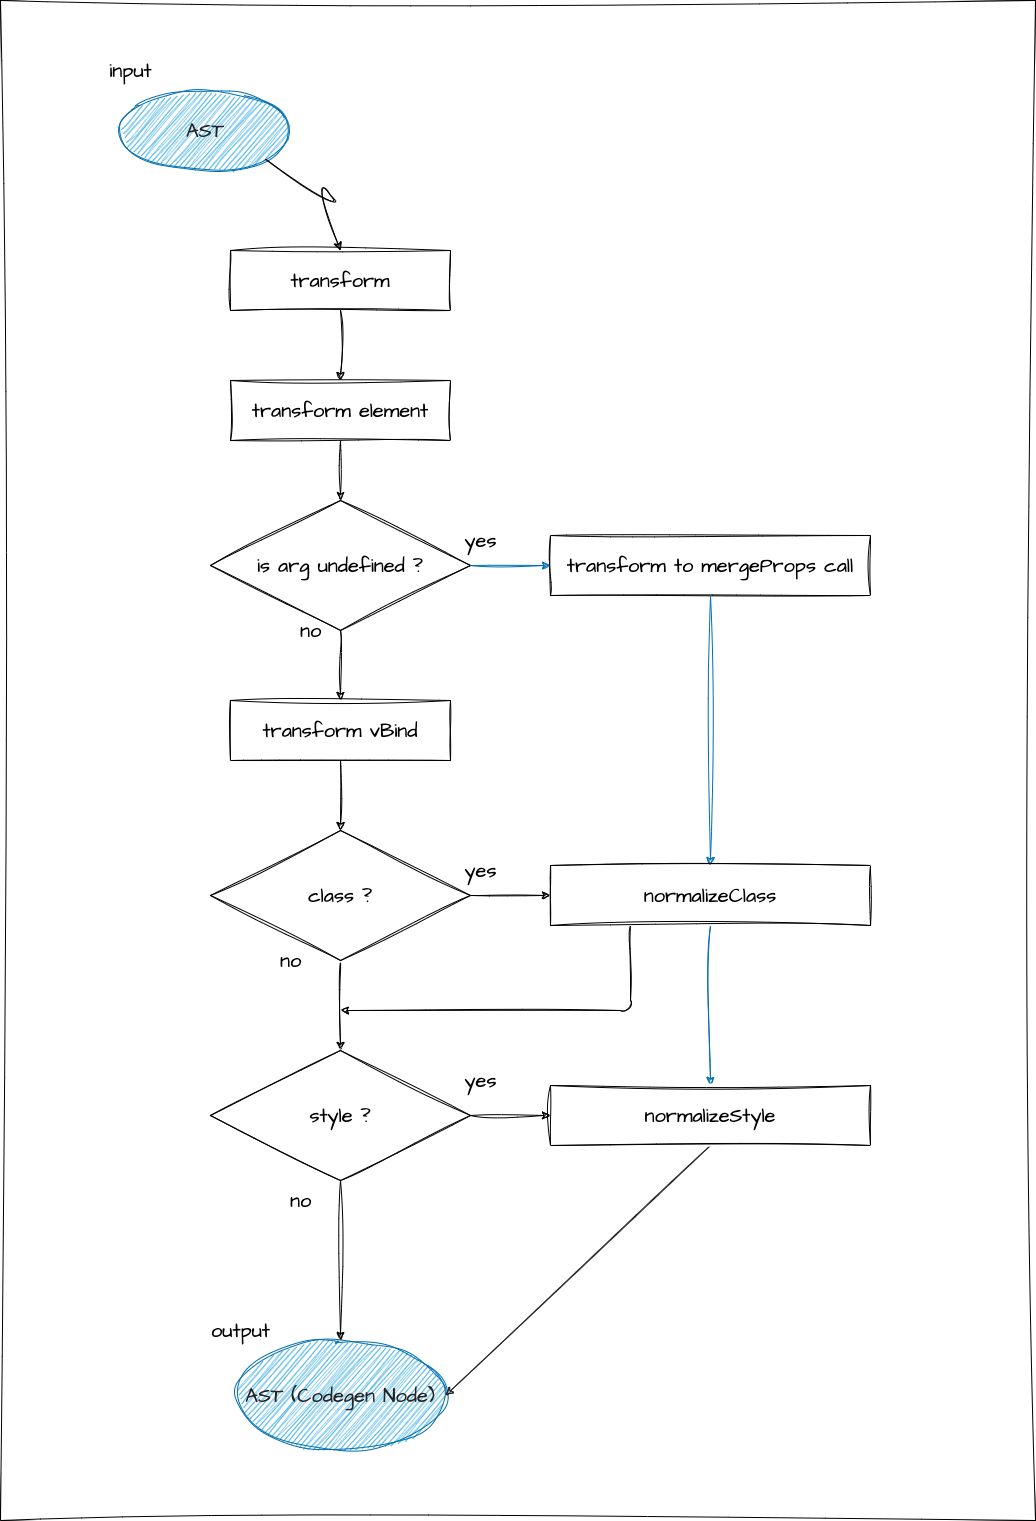

The diagram above was exported from draw.io. Its source (the exported page's mxGraphModel, read from the mxfile embedded in the PNG):
<mxGraphModel dx="5899" dy="2208" grid="1" gridSize="10" guides="1" tooltips="1" connect="1" arrows="1" fold="1" page="1" pageScale="1" pageWidth="827" pageHeight="1169" background="#ffffff" math="0" shadow="0">
  <root>
    <mxCell id="0" />
    <mxCell id="1" parent="0" />
    <mxCell id="2" value="transform" style="rounded=0;whiteSpace=wrap;html=1;sketch=1;hachureGap=4;jiggle=2;curveFitting=1;fontFamily=Architects Daughter;fontSource=https%3A%2F%2Ffonts.googleapis.com%2Fcss%3Ffamily%3DArchitects%2BDaughter;fontSize=20;" parent="1" vertex="1">
      <mxGeometry x="-315" y="600" width="220" height="60" as="geometry" />
    </mxCell>
    <mxCell id="3" value="transform element" style="rounded=0;whiteSpace=wrap;html=1;sketch=1;hachureGap=4;jiggle=2;curveFitting=1;fontFamily=Architects Daughter;fontSource=https%3A%2F%2Ffonts.googleapis.com%2Fcss%3Ffamily%3DArchitects%2BDaughter;fontSize=20;" parent="1" vertex="1">
      <mxGeometry x="-315" y="730" width="220" height="60" as="geometry" />
    </mxCell>
    <mxCell id="4" value="transform vBind" style="rounded=0;whiteSpace=wrap;html=1;sketch=1;hachureGap=4;jiggle=2;curveFitting=1;fontFamily=Architects Daughter;fontSource=https%3A%2F%2Ffonts.googleapis.com%2Fcss%3Ffamily%3DArchitects%2BDaughter;fontSize=20;" parent="1" vertex="1">
      <mxGeometry x="-315" y="1050" width="220" height="60" as="geometry" />
    </mxCell>
    <mxCell id="5" value="transform to mergeProps call" style="rounded=0;whiteSpace=wrap;html=1;sketch=1;hachureGap=4;jiggle=2;curveFitting=1;fontFamily=Architects Daughter;fontSource=https%3A%2F%2Ffonts.googleapis.com%2Fcss%3Ffamily%3DArchitects%2BDaughter;fontSize=20;" parent="1" vertex="1">
      <mxGeometry x="5" y="885" width="320" height="60" as="geometry" />
    </mxCell>
    <mxCell id="6" value="&lt;font color=&quot;#252525&quot;&gt;AST (Codegen Node)&lt;/font&gt;" style="ellipse;whiteSpace=wrap;html=1;sketch=1;hachureGap=4;jiggle=2;curveFitting=1;fontFamily=Architects Daughter;fontSource=https%3A%2F%2Ffonts.googleapis.com%2Fcss%3Ffamily%3DArchitects%2BDaughter;fontSize=20;fillColor=#1ba1e2;fontColor=#ffffff;strokeColor=#006EAF;" parent="1" vertex="1">
      <mxGeometry x="-310" y="1690" width="210" height="110" as="geometry" />
    </mxCell>
    <mxCell id="7" value="&lt;font color=&quot;#252525&quot;&gt;AST&lt;/font&gt;" style="ellipse;whiteSpace=wrap;html=1;sketch=1;hachureGap=4;jiggle=2;curveFitting=1;fontFamily=Architects Daughter;fontSource=https%3A%2F%2Ffonts.googleapis.com%2Fcss%3Ffamily%3DArchitects%2BDaughter;fontSize=20;fillColor=#1ba1e2;fontColor=#ffffff;strokeColor=#006EAF;" parent="1" vertex="1">
      <mxGeometry x="-425" y="440" width="170" height="80" as="geometry" />
    </mxCell>
    <mxCell id="8" value="" style="curved=1;endArrow=classic;html=1;sketch=1;hachureGap=4;jiggle=2;curveFitting=1;fontFamily=Architects Daughter;fontSource=https%3A%2F%2Ffonts.googleapis.com%2Fcss%3Ffamily%3DArchitects%2BDaughter;fontSize=16;exitX=1;exitY=1;exitDx=0;exitDy=0;entryX=0.5;entryY=0;entryDx=0;entryDy=0;" parent="1" source="7" target="2" edge="1">
      <mxGeometry width="50" height="50" relative="1" as="geometry">
        <mxPoint x="-55" y="680" as="sourcePoint" />
        <mxPoint x="-5" y="630" as="targetPoint" />
        <Array as="points">
          <mxPoint x="-195" y="570" />
          <mxPoint x="-235" y="520" />
        </Array>
      </mxGeometry>
    </mxCell>
    <mxCell id="9" value="" style="endArrow=classic;html=1;sketch=1;hachureGap=4;jiggle=2;curveFitting=1;fontFamily=Architects Daughter;fontSource=https%3A%2F%2Ffonts.googleapis.com%2Fcss%3Ffamily%3DArchitects%2BDaughter;fontSize=16;exitX=0.5;exitY=1;exitDx=0;exitDy=0;entryX=0.5;entryY=0;entryDx=0;entryDy=0;" parent="1" source="2" target="3" edge="1">
      <mxGeometry width="50" height="50" relative="1" as="geometry">
        <mxPoint x="-25" y="710" as="sourcePoint" />
        <mxPoint x="25" y="660" as="targetPoint" />
      </mxGeometry>
    </mxCell>
    <mxCell id="10" value="is arg undefined ?" style="rhombus;whiteSpace=wrap;html=1;sketch=1;hachureGap=4;jiggle=2;curveFitting=1;fontFamily=Architects Daughter;fontSource=https%3A%2F%2Ffonts.googleapis.com%2Fcss%3Ffamily%3DArchitects%2BDaughter;fontSize=20;" parent="1" vertex="1">
      <mxGeometry x="-335" y="850" width="260" height="130" as="geometry" />
    </mxCell>
    <mxCell id="11" value="" style="endArrow=classic;html=1;sketch=1;hachureGap=4;jiggle=2;curveFitting=1;fontFamily=Architects Daughter;fontSource=https%3A%2F%2Ffonts.googleapis.com%2Fcss%3Ffamily%3DArchitects%2BDaughter;fontSize=16;exitX=0.5;exitY=1;exitDx=0;exitDy=0;entryX=0.5;entryY=0;entryDx=0;entryDy=0;" parent="1" source="3" target="10" edge="1">
      <mxGeometry width="50" height="50" relative="1" as="geometry">
        <mxPoint x="-25" y="840" as="sourcePoint" />
        <mxPoint x="25" y="790" as="targetPoint" />
      </mxGeometry>
    </mxCell>
    <mxCell id="12" value="" style="endArrow=classic;html=1;sketch=1;hachureGap=4;jiggle=2;curveFitting=1;fontFamily=Architects Daughter;fontSource=https%3A%2F%2Ffonts.googleapis.com%2Fcss%3Ffamily%3DArchitects%2BDaughter;fontSize=16;exitX=1;exitY=0.5;exitDx=0;exitDy=0;entryX=0;entryY=0.5;entryDx=0;entryDy=0;fillColor=#1ba1e2;strokeColor=#006EAF;" parent="1" source="10" target="5" edge="1">
      <mxGeometry width="50" height="50" relative="1" as="geometry">
        <mxPoint x="-25" y="890" as="sourcePoint" />
        <mxPoint x="25" y="840" as="targetPoint" />
      </mxGeometry>
    </mxCell>
    <mxCell id="13" value="" style="endArrow=classic;html=1;sketch=1;hachureGap=4;jiggle=2;curveFitting=1;fontFamily=Architects Daughter;fontSource=https%3A%2F%2Ffonts.googleapis.com%2Fcss%3Ffamily%3DArchitects%2BDaughter;fontSize=16;exitX=0.5;exitY=1;exitDx=0;exitDy=0;" parent="1" source="10" target="4" edge="1">
      <mxGeometry width="50" height="50" relative="1" as="geometry">
        <mxPoint x="-65" y="925" as="sourcePoint" />
        <mxPoint x="15" y="925" as="targetPoint" />
      </mxGeometry>
    </mxCell>
    <mxCell id="14" value="" style="endArrow=classic;html=1;sketch=1;hachureGap=4;jiggle=2;curveFitting=1;fontFamily=Architects Daughter;fontSource=https%3A%2F%2Ffonts.googleapis.com%2Fcss%3Ffamily%3DArchitects%2BDaughter;fontSize=16;exitX=0.5;exitY=1;exitDx=0;exitDy=0;entryX=0.5;entryY=0;entryDx=0;entryDy=0;" parent="1" source="4" target="20" edge="1">
      <mxGeometry width="50" height="50" relative="1" as="geometry">
        <mxPoint x="35" y="980" as="sourcePoint" />
        <mxPoint x="85" y="930" as="targetPoint" />
      </mxGeometry>
    </mxCell>
    <mxCell id="15" value="" style="endArrow=classic;html=1;sketch=1;hachureGap=4;jiggle=2;curveFitting=1;fontFamily=Architects Daughter;fontSource=https%3A%2F%2Ffonts.googleapis.com%2Fcss%3Ffamily%3DArchitects%2BDaughter;fontSize=16;exitX=0.5;exitY=1;exitDx=0;exitDy=0;fillColor=#1ba1e2;strokeColor=#006EAF;" parent="1" source="5" target="23" edge="1">
      <mxGeometry width="50" height="50" relative="1" as="geometry">
        <mxPoint x="-195" y="1120" as="sourcePoint" />
        <mxPoint x="-195" y="1230" as="targetPoint" />
      </mxGeometry>
    </mxCell>
    <mxCell id="16" value="yes" style="text;html=1;align=center;verticalAlign=middle;resizable=0;points=[];autosize=1;strokeColor=none;fillColor=none;fontSize=20;fontFamily=Architects Daughter;sketch=1;hachureGap=4;jiggle=2;curveFitting=1;fontSource=https%3A%2F%2Ffonts.googleapis.com%2Fcss%3Ffamily%3DArchitects%2BDaughter;" parent="1" vertex="1">
      <mxGeometry x="-95" y="870" width="60" height="40" as="geometry" />
    </mxCell>
    <mxCell id="17" value="no" style="text;html=1;align=center;verticalAlign=middle;resizable=0;points=[];autosize=1;strokeColor=none;fillColor=none;fontSize=20;fontFamily=Architects Daughter;sketch=1;hachureGap=4;jiggle=2;curveFitting=1;fontSource=https%3A%2F%2Ffonts.googleapis.com%2Fcss%3Ffamily%3DArchitects%2BDaughter;" parent="1" vertex="1">
      <mxGeometry x="-255" y="960" width="40" height="40" as="geometry" />
    </mxCell>
    <mxCell id="18" value="input" style="text;html=1;align=center;verticalAlign=middle;resizable=0;points=[];autosize=1;strokeColor=none;fillColor=none;fontSize=20;fontFamily=Architects Daughter;sketch=1;hachureGap=4;jiggle=2;curveFitting=1;fontSource=https%3A%2F%2Ffonts.googleapis.com%2Fcss%3Ffamily%3DArchitects%2BDaughter;" parent="1" vertex="1">
      <mxGeometry x="-450" y="400" width="70" height="40" as="geometry" />
    </mxCell>
    <mxCell id="19" value="output" style="text;html=1;align=center;verticalAlign=middle;resizable=0;points=[];autosize=1;strokeColor=none;fillColor=none;fontSize=20;fontFamily=Architects Daughter;sketch=1;hachureGap=4;jiggle=2;curveFitting=1;fontSource=https%3A%2F%2Ffonts.googleapis.com%2Fcss%3Ffamily%3DArchitects%2BDaughter;" parent="1" vertex="1">
      <mxGeometry x="-345" y="1660" width="80" height="40" as="geometry" />
    </mxCell>
    <mxCell id="27" style="edgeStyle=none;sketch=1;hachureGap=4;jiggle=2;curveFitting=1;html=1;exitX=1;exitY=0.5;exitDx=0;exitDy=0;entryX=0;entryY=0.5;entryDx=0;entryDy=0;fontFamily=Architects Daughter;fontSource=https%3A%2F%2Ffonts.googleapis.com%2Fcss%3Ffamily%3DArchitects%2BDaughter;fontSize=16;" parent="1" source="20" target="23" edge="1">
      <mxGeometry relative="1" as="geometry" />
    </mxCell>
    <mxCell id="28" style="edgeStyle=none;sketch=1;hachureGap=4;jiggle=2;curveFitting=1;html=1;exitX=0.5;exitY=1;exitDx=0;exitDy=0;entryX=0.5;entryY=0;entryDx=0;entryDy=0;fontFamily=Architects Daughter;fontSource=https%3A%2F%2Ffonts.googleapis.com%2Fcss%3Ffamily%3DArchitects%2BDaughter;fontSize=16;" parent="1" source="20" target="21" edge="1">
      <mxGeometry relative="1" as="geometry" />
    </mxCell>
    <mxCell id="20" value="class ?" style="rhombus;whiteSpace=wrap;html=1;sketch=1;hachureGap=4;jiggle=2;curveFitting=1;fontFamily=Architects Daughter;fontSource=https%3A%2F%2Ffonts.googleapis.com%2Fcss%3Ffamily%3DArchitects%2BDaughter;fontSize=20;" parent="1" vertex="1">
      <mxGeometry x="-335" y="1180" width="260" height="130" as="geometry" />
    </mxCell>
    <mxCell id="29" style="edgeStyle=none;sketch=1;hachureGap=4;jiggle=2;curveFitting=1;html=1;exitX=1;exitY=0.5;exitDx=0;exitDy=0;entryX=0;entryY=0.5;entryDx=0;entryDy=0;fontFamily=Architects Daughter;fontSource=https%3A%2F%2Ffonts.googleapis.com%2Fcss%3Ffamily%3DArchitects%2BDaughter;fontSize=16;" parent="1" source="21" target="24" edge="1">
      <mxGeometry relative="1" as="geometry" />
    </mxCell>
    <mxCell id="33" style="edgeStyle=none;sketch=1;hachureGap=4;jiggle=2;curveFitting=1;html=1;exitX=0.5;exitY=1;exitDx=0;exitDy=0;entryX=0.5;entryY=0;entryDx=0;entryDy=0;fontFamily=Architects Daughter;fontSource=https%3A%2F%2Ffonts.googleapis.com%2Fcss%3Ffamily%3DArchitects%2BDaughter;fontSize=16;" parent="1" source="21" target="6" edge="1">
      <mxGeometry relative="1" as="geometry" />
    </mxCell>
    <mxCell id="21" value="style ?" style="rhombus;whiteSpace=wrap;html=1;sketch=1;hachureGap=4;jiggle=2;curveFitting=1;fontFamily=Architects Daughter;fontSource=https%3A%2F%2Ffonts.googleapis.com%2Fcss%3Ffamily%3DArchitects%2BDaughter;fontSize=20;" parent="1" vertex="1">
      <mxGeometry x="-335" y="1400" width="260" height="130" as="geometry" />
    </mxCell>
    <mxCell id="26" style="edgeStyle=none;sketch=1;hachureGap=4;jiggle=2;curveFitting=1;html=1;exitX=0.5;exitY=1;exitDx=0;exitDy=0;entryX=0.5;entryY=0;entryDx=0;entryDy=0;fontFamily=Architects Daughter;fontSource=https%3A%2F%2Ffonts.googleapis.com%2Fcss%3Ffamily%3DArchitects%2BDaughter;fontSize=16;fillColor=#1ba1e2;strokeColor=#006EAF;" parent="1" source="23" target="24" edge="1">
      <mxGeometry relative="1" as="geometry" />
    </mxCell>
    <mxCell id="30" style="edgeStyle=none;sketch=1;hachureGap=4;jiggle=2;curveFitting=1;html=1;exitX=0.25;exitY=1;exitDx=0;exitDy=0;fontFamily=Architects Daughter;fontSource=https%3A%2F%2Ffonts.googleapis.com%2Fcss%3Ffamily%3DArchitects%2BDaughter;fontSize=16;" parent="1" source="23" edge="1">
      <mxGeometry relative="1" as="geometry">
        <mxPoint x="-205" y="1360" as="targetPoint" />
        <Array as="points">
          <mxPoint x="85" y="1360" />
        </Array>
      </mxGeometry>
    </mxCell>
    <mxCell id="23" value="normalizeClass" style="rounded=0;whiteSpace=wrap;html=1;sketch=1;hachureGap=4;jiggle=2;curveFitting=1;fontFamily=Architects Daughter;fontSource=https%3A%2F%2Ffonts.googleapis.com%2Fcss%3Ffamily%3DArchitects%2BDaughter;fontSize=20;" parent="1" vertex="1">
      <mxGeometry x="5" y="1215" width="320" height="60" as="geometry" />
    </mxCell>
    <mxCell id="36" style="edgeStyle=none;sketch=1;hachureGap=4;jiggle=2;curveFitting=1;html=1;exitX=0.5;exitY=1;exitDx=0;exitDy=0;entryX=1;entryY=0.5;entryDx=0;entryDy=0;strokeColor=#252525;fontFamily=Architects Daughter;fontSource=https%3A%2F%2Ffonts.googleapis.com%2Fcss%3Ffamily%3DArchitects%2BDaughter;fontSize=16;" parent="1" source="24" target="6" edge="1">
      <mxGeometry relative="1" as="geometry" />
    </mxCell>
    <mxCell id="24" value="normalizeStyle" style="rounded=0;whiteSpace=wrap;html=1;sketch=1;hachureGap=4;jiggle=2;curveFitting=1;fontFamily=Architects Daughter;fontSource=https%3A%2F%2Ffonts.googleapis.com%2Fcss%3Ffamily%3DArchitects%2BDaughter;fontSize=20;" parent="1" vertex="1">
      <mxGeometry x="5" y="1435" width="320" height="60" as="geometry" />
    </mxCell>
    <mxCell id="31" value="yes" style="text;html=1;align=center;verticalAlign=middle;resizable=0;points=[];autosize=1;strokeColor=none;fillColor=none;fontSize=20;fontFamily=Architects Daughter;sketch=1;hachureGap=4;jiggle=2;curveFitting=1;fontSource=https%3A%2F%2Ffonts.googleapis.com%2Fcss%3Ffamily%3DArchitects%2BDaughter;" parent="1" vertex="1">
      <mxGeometry x="-95" y="1200" width="60" height="40" as="geometry" />
    </mxCell>
    <mxCell id="32" value="no" style="text;html=1;align=center;verticalAlign=middle;resizable=0;points=[];autosize=1;strokeColor=none;fillColor=none;fontSize=20;fontFamily=Architects Daughter;sketch=1;hachureGap=4;jiggle=2;curveFitting=1;fontSource=https%3A%2F%2Ffonts.googleapis.com%2Fcss%3Ffamily%3DArchitects%2BDaughter;" parent="1" vertex="1">
      <mxGeometry x="-275" y="1290" width="40" height="40" as="geometry" />
    </mxCell>
    <mxCell id="34" value="no" style="text;html=1;align=center;verticalAlign=middle;resizable=0;points=[];autosize=1;strokeColor=none;fillColor=none;fontSize=20;fontFamily=Architects Daughter;sketch=1;hachureGap=4;jiggle=2;curveFitting=1;fontSource=https%3A%2F%2Ffonts.googleapis.com%2Fcss%3Ffamily%3DArchitects%2BDaughter;" parent="1" vertex="1">
      <mxGeometry x="-265" y="1530" width="40" height="40" as="geometry" />
    </mxCell>
    <mxCell id="35" value="yes" style="text;html=1;align=center;verticalAlign=middle;resizable=0;points=[];autosize=1;strokeColor=none;fillColor=none;fontSize=20;fontFamily=Architects Daughter;sketch=1;hachureGap=4;jiggle=2;curveFitting=1;fontSource=https%3A%2F%2Ffonts.googleapis.com%2Fcss%3Ffamily%3DArchitects%2BDaughter;" parent="1" vertex="1">
      <mxGeometry x="-95" y="1410" width="60" height="40" as="geometry" />
    </mxCell>
    <mxCell id="37" value="" style="swimlane;startSize=0;sketch=1;hachureGap=4;jiggle=2;curveFitting=1;fontFamily=Architects Daughter;fontSource=https%3A%2F%2Ffonts.googleapis.com%2Fcss%3Ffamily%3DArchitects%2BDaughter;fontSize=20;" vertex="1" parent="1">
      <mxGeometry x="-545" y="350" width="1035" height="1520" as="geometry" />
    </mxCell>
  </root>
</mxGraphModel>